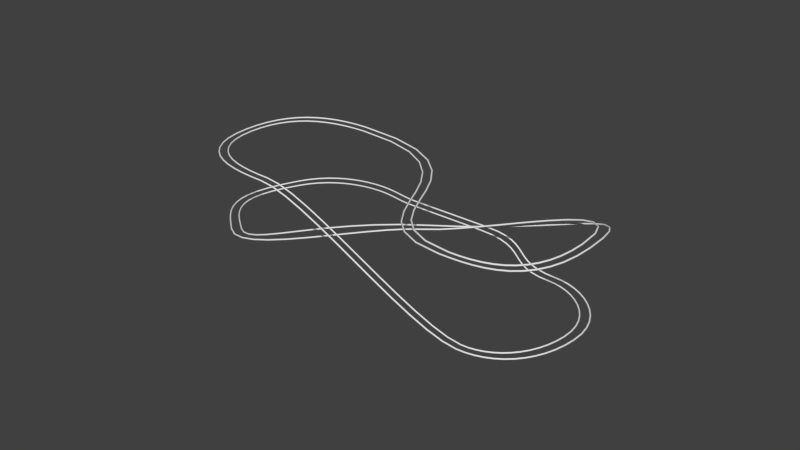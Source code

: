 # Source: track_path.blend  (saved by Blender 2.69.0; exported with 4.5.12 LTS)
import bpy
from mathutils import Matrix  # noqa: F401  (used for matrix-valued properties, if any)

bpy.ops.wm.read_factory_settings(use_empty=True)
scene = bpy.context.scene
scene.name = 'Scene'

# ---- collections
col_collection_1 = bpy.data.collections.new('Collection 1'); scene.collection.children.link(col_collection_1)

# ---- world
world_world = bpy.data.worlds.new('World'); scene.world = world_world
world_world.color = (0.05088, 0.05088, 0.05088)
world_world.use_sun_shadow = False
world_world.sun_shadow_jitter_overblur = 0.0
world_world.cycles.sampling_method = 'MANUAL'
world_world.cycles.sample_map_resolution = 256

# ---- curves / text
cu_beziercurve = bpy.data.curves.new('BezierCurve', 'CURVE')
cu_beziercurve.dimensions = '3D'
_sp = cu_beziercurve.splines.new('BEZIER'); _sp.bezier_points.add(13)
_sp.bezier_points.foreach_set('co', [-0.5881, 0.0, 0.0, 0.8449, 0.0, 0.0, 2.09, -0.02036, -0.412, 3.147, -1.222, -0.445, 2.124, -2.477, -0.3851, -1.421, -2.48, 0.9924, -3.012, -1.287, 0.9924, -1.596, 0.001081, 0.9924, 1.958, -2.464, 0.9924, 3.14, -1.202, 0.9924, 0.5591, -1.233, 0.3652, -2.338, -2.314, -0.155, -2.774, -0.4164, -0.155, -1.21, 0.08002, -0.0004275])
_sp.bezier_points.foreach_set('handle_left', [-0.8096, 0.001087, 0.0, 0.01092, 0.0, 0.0, 1.256, -0.02036, -0.412, 3.147, -0.3276, -0.5225, 2.675, -2.477, -0.3851, -0.5872, -2.48, 0.9924, -3.012, -2.287, 0.9924, -2.43, 0.001081, 0.9924, 0.07383, -2.464, 0.9924, 3.14, -2.188, 0.9924, 1.272, -0.7638, 0.3652, -1.665, -2.861, -0.155, -3.324, -1.578, -0.155, -1.521, 0.1006, -0.0004275])
_sp.bezier_points.foreach_set('handle_right', [-0.1711, -0.002046, 0.0, 1.679, 0.0, 0.0, 2.549, -0.02036, -0.412, 3.147, -2.095, -0.3694, 1.29, -2.477, -0.3851, -2.255, -2.48, 0.9924, -3.012, -0.3466, 0.9924, 1.42, 0.001081, 0.9924, 2.654, -2.464, 0.9924, 3.14, 0.5575, 0.9924, -0.1718, -1.714, 0.3652, -2.893, -1.863, -0.155, -2.443, 0.2826, -0.155, -0.9565, 0.06322, -0.0004275])
for _p, _l, _r in zip(_sp.bezier_points, ['ALIGNED', 'ALIGNED', 'ALIGNED', 'ALIGNED', 'ALIGNED', 'ALIGNED', 'ALIGNED', 'ALIGNED', 'ALIGNED', 'ALIGNED', 'ALIGNED', 'ALIGNED', 'ALIGNED', 'ALIGNED'], ['ALIGNED', 'ALIGNED', 'ALIGNED', 'ALIGNED', 'ALIGNED', 'ALIGNED', 'ALIGNED', 'ALIGNED', 'ALIGNED', 'ALIGNED', 'ALIGNED', 'ALIGNED', 'ALIGNED', 'ALIGNED']): _p.handle_left_type = _l; _p.handle_right_type = _r
_sp.order_u = 0
_sp.order_v = 0
_sp.use_cyclic_u = True
cu_beziercurve.use_path = True
cu_beziercurve.use_path_clamp = True
cu_beziercurve.bevel_resolution = 0
cu_beziercurve.bevel_depth = 0.015
cu_beziercurve.fill_mode = 'FULL'
cu_beziercurve_001 = bpy.data.curves.new('BezierCurve.001', 'CURVE')
cu_beziercurve_001.dimensions = '3D'
_sp = cu_beziercurve_001.splines.new('BEZIER'); _sp.bezier_points.add(13)
_sp.bezier_points.foreach_set('co', [-0.5881, 0.0, 0.0, 0.8449, 0.0, 0.0, 2.164, -0.02036, -0.412, 3.155, -1.222, -0.445, 2.222, -2.477, -0.3851, -1.478, -2.48, 0.9924, -3.032, -1.287, 0.9924, -1.596, 0.001081, 0.9924, 1.982, -2.722, 0.9924, 3.434, -1.202, 0.9924, 0.5591, -1.063, 0.3652, -2.338, -2.314, -0.155, -2.774, -0.4164, -0.155, -1.21, 0.08002, -0.0004275])
_sp.bezier_points.foreach_set('handle_left', [-0.8096, 0.001087, 0.0, 0.01092, 0.0, 0.0, 1.33, -0.02036, -0.412, 3.155, -0.3276, -0.5225, 2.689, -2.477, -0.3851, -0.6438, -2.48, 0.9924, -3.032, -2.287, 0.9924, -2.43, 0.001081, 0.9924, 0.02552, -2.722, 0.9924, 3.434, -2.612, 0.9924, 2.312, 0.162, 0.3652, -1.824, -2.722, -0.155, -3.324, -1.578, -0.155, -1.521, 0.1006, -0.0004275])
_sp.bezier_points.foreach_set('handle_right', [-0.1711, -0.002046, 0.0, 1.81, 0.0, 0.0, 2.624, -0.02036, -0.412, 3.155, -2.095, -0.3694, 1.388, -2.477, -0.3851, -2.274, -2.48, 0.9924, -3.032, -0.3466, 0.9924, 1.311, 0.001081, 0.9924, 2.685, -2.722, 0.9924, 3.434, 0.5266, 0.9924, -0.8591, -2.055, 0.3652, -2.898, -1.87, -0.155, -2.443, 0.2826, -0.155, -0.9565, 0.06322, -0.0004275])
for _p, _l, _r in zip(_sp.bezier_points, ['ALIGNED', 'ALIGNED', 'ALIGNED', 'ALIGNED', 'ALIGNED', 'ALIGNED', 'ALIGNED', 'ALIGNED', 'ALIGNED', 'ALIGNED', 'ALIGNED', 'ALIGNED', 'ALIGNED', 'ALIGNED'], ['ALIGNED', 'ALIGNED', 'ALIGNED', 'ALIGNED', 'ALIGNED', 'ALIGNED', 'ALIGNED', 'ALIGNED', 'ALIGNED', 'ALIGNED', 'ALIGNED', 'ALIGNED', 'ALIGNED', 'ALIGNED']): _p.handle_left_type = _l; _p.handle_right_type = _r
_sp.order_u = 0
_sp.order_v = 0
_sp.use_cyclic_u = True
cu_beziercurve_001.use_path = True
cu_beziercurve_001.use_path_clamp = True
cu_beziercurve_001.bevel_resolution = 0
cu_beziercurve_001.bevel_depth = 0.015
cu_beziercurve_001.fill_mode = 'FULL'

# ---- objects
ob_beziercurve = bpy.data.objects.new('BezierCurve', cu_beziercurve)
ob_beziercurve_001 = bpy.data.objects.new('BezierCurve.001', cu_beziercurve_001)

# ---- transforms, parenting, visibility, modifiers, constraints
ob_beziercurve.location = (0.0, 0.0, 0.0)
ob_beziercurve.scale = (6.681, 6.681, 6.681)
ob_beziercurve.lineart.crease_threshold = 0.0
ob_beziercurve_001.location = (0.0, -0.9559, 0.0)
ob_beziercurve_001.scale = (6.361, 5.972, 6.681)
ob_beziercurve_001.lineart.crease_threshold = 0.0

# ---- collection membership
col_collection_1.objects.link(ob_beziercurve)
col_collection_1.objects.link(ob_beziercurve_001)

# ---- scene / render settings (as saved in the file)
scene.frame_start = 1; scene.frame_end = 250; scene.frame_set(1)
scene.render.engine = 'BLENDER_EEVEE_NEXT'
scene.render.image_settings.compression = 90
scene.render.resolution_percentage = 50
scene.render.dither_intensity = 0.0
scene.cycles.use_denoising = False
scene.cycles.samples = 10
scene.cycles.sampling_pattern = 'TABULATED_SOBOL'
scene.cycles.light_sampling_threshold = 0.0
scene.cycles.use_adaptive_sampling = False
scene.cycles.use_light_tree = False
scene.cycles.blur_glossy = 0.0
scene.cycles.volume_bounces = 1
scene.cycles.pixel_filter_type = 'GAUSSIAN'
scene.cycles.sample_clamp_indirect = 0.0
scene.view_settings.view_transform = 'Standard'
bpy.context.view_layer.update()

# ---- added for rendering (the .blend has no active camera and no usable light): camera, sun
cam_auto = bpy.data.cameras.new('AutoCamera')
cam_auto.lens = 50.0
cam_auto.sensor_width = 36.0
cam_auto.clip_end = 1087.01
ob_auto_camera = bpy.data.objects.new('AutoCamera', cam_auto)
scene.collection.objects.link(ob_auto_camera)
ob_auto_camera.location = (62.6341, -82.3421, 51.3795)
ob_auto_camera.rotation_euler = (1.09748, -7.21219e-08, 0.694738)
scene.camera = ob_auto_camera
light_auto_sun = bpy.data.lights.new('AutoSun', 'SUN')
light_auto_sun.energy = 3.0
light_auto_sun.angle = 0.0523599
ob_auto_sun = bpy.data.objects.new('AutoSun', light_auto_sun)
scene.collection.objects.link(ob_auto_sun)
ob_auto_sun.rotation_euler = (0.872665, 0.174533, 0.523599)
bpy.context.view_layer.update()
